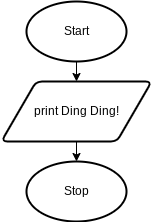

The diagram above was exported from draw.io. Its source (the exported page's mxGraphModel, read from the mxfile embedded in the PNG):
<mxGraphModel dx="1074" dy="709" grid="1" gridSize="10" guides="1" tooltips="1" connect="1" arrows="1" fold="1" page="1" pageScale="1" pageWidth="827" pageHeight="1169" math="0" shadow="0">
  <root>
    <mxCell id="0" />
    <mxCell id="1" parent="0" />
    <mxCell id="18" style="edgeStyle=none;html=1;exitX=0.5;exitY=1;exitDx=0;exitDy=0;exitPerimeter=0;entryX=0.5;entryY=0;entryDx=0;entryDy=0;" parent="1" source="19" target="21" edge="1">
      <mxGeometry relative="1" as="geometry" />
    </mxCell>
    <mxCell id="19" value="Start" style="strokeWidth=2;html=1;shape=mxgraph.flowchart.start_1;whiteSpace=wrap;" parent="1" vertex="1">
      <mxGeometry x="130" y="30" width="100" height="60" as="geometry" />
    </mxCell>
    <mxCell id="21" value="print Ding Ding!" style="shape=parallelogram;html=1;strokeWidth=2;perimeter=parallelogramPerimeter;whiteSpace=wrap;rounded=1;arcSize=12;size=0.23;" parent="1" vertex="1">
      <mxGeometry x="105" y="110" width="150" height="60" as="geometry" />
    </mxCell>
    <mxCell id="22" value="Stop" style="strokeWidth=2;html=1;shape=mxgraph.flowchart.start_1;whiteSpace=wrap;" parent="1" vertex="1">
      <mxGeometry x="130" y="190" width="100" height="60" as="geometry" />
    </mxCell>
    <mxCell id="51" style="edgeStyle=none;html=1;exitX=0.5;exitY=1;exitDx=0;exitDy=0;entryX=0.5;entryY=0;entryDx=0;entryDy=0;" parent="1" source="21" edge="1">
      <mxGeometry relative="1" as="geometry">
        <mxPoint x="180" y="250" as="sourcePoint" />
        <mxPoint x="180" y="190" as="targetPoint" />
      </mxGeometry>
    </mxCell>
  </root>
</mxGraphModel>